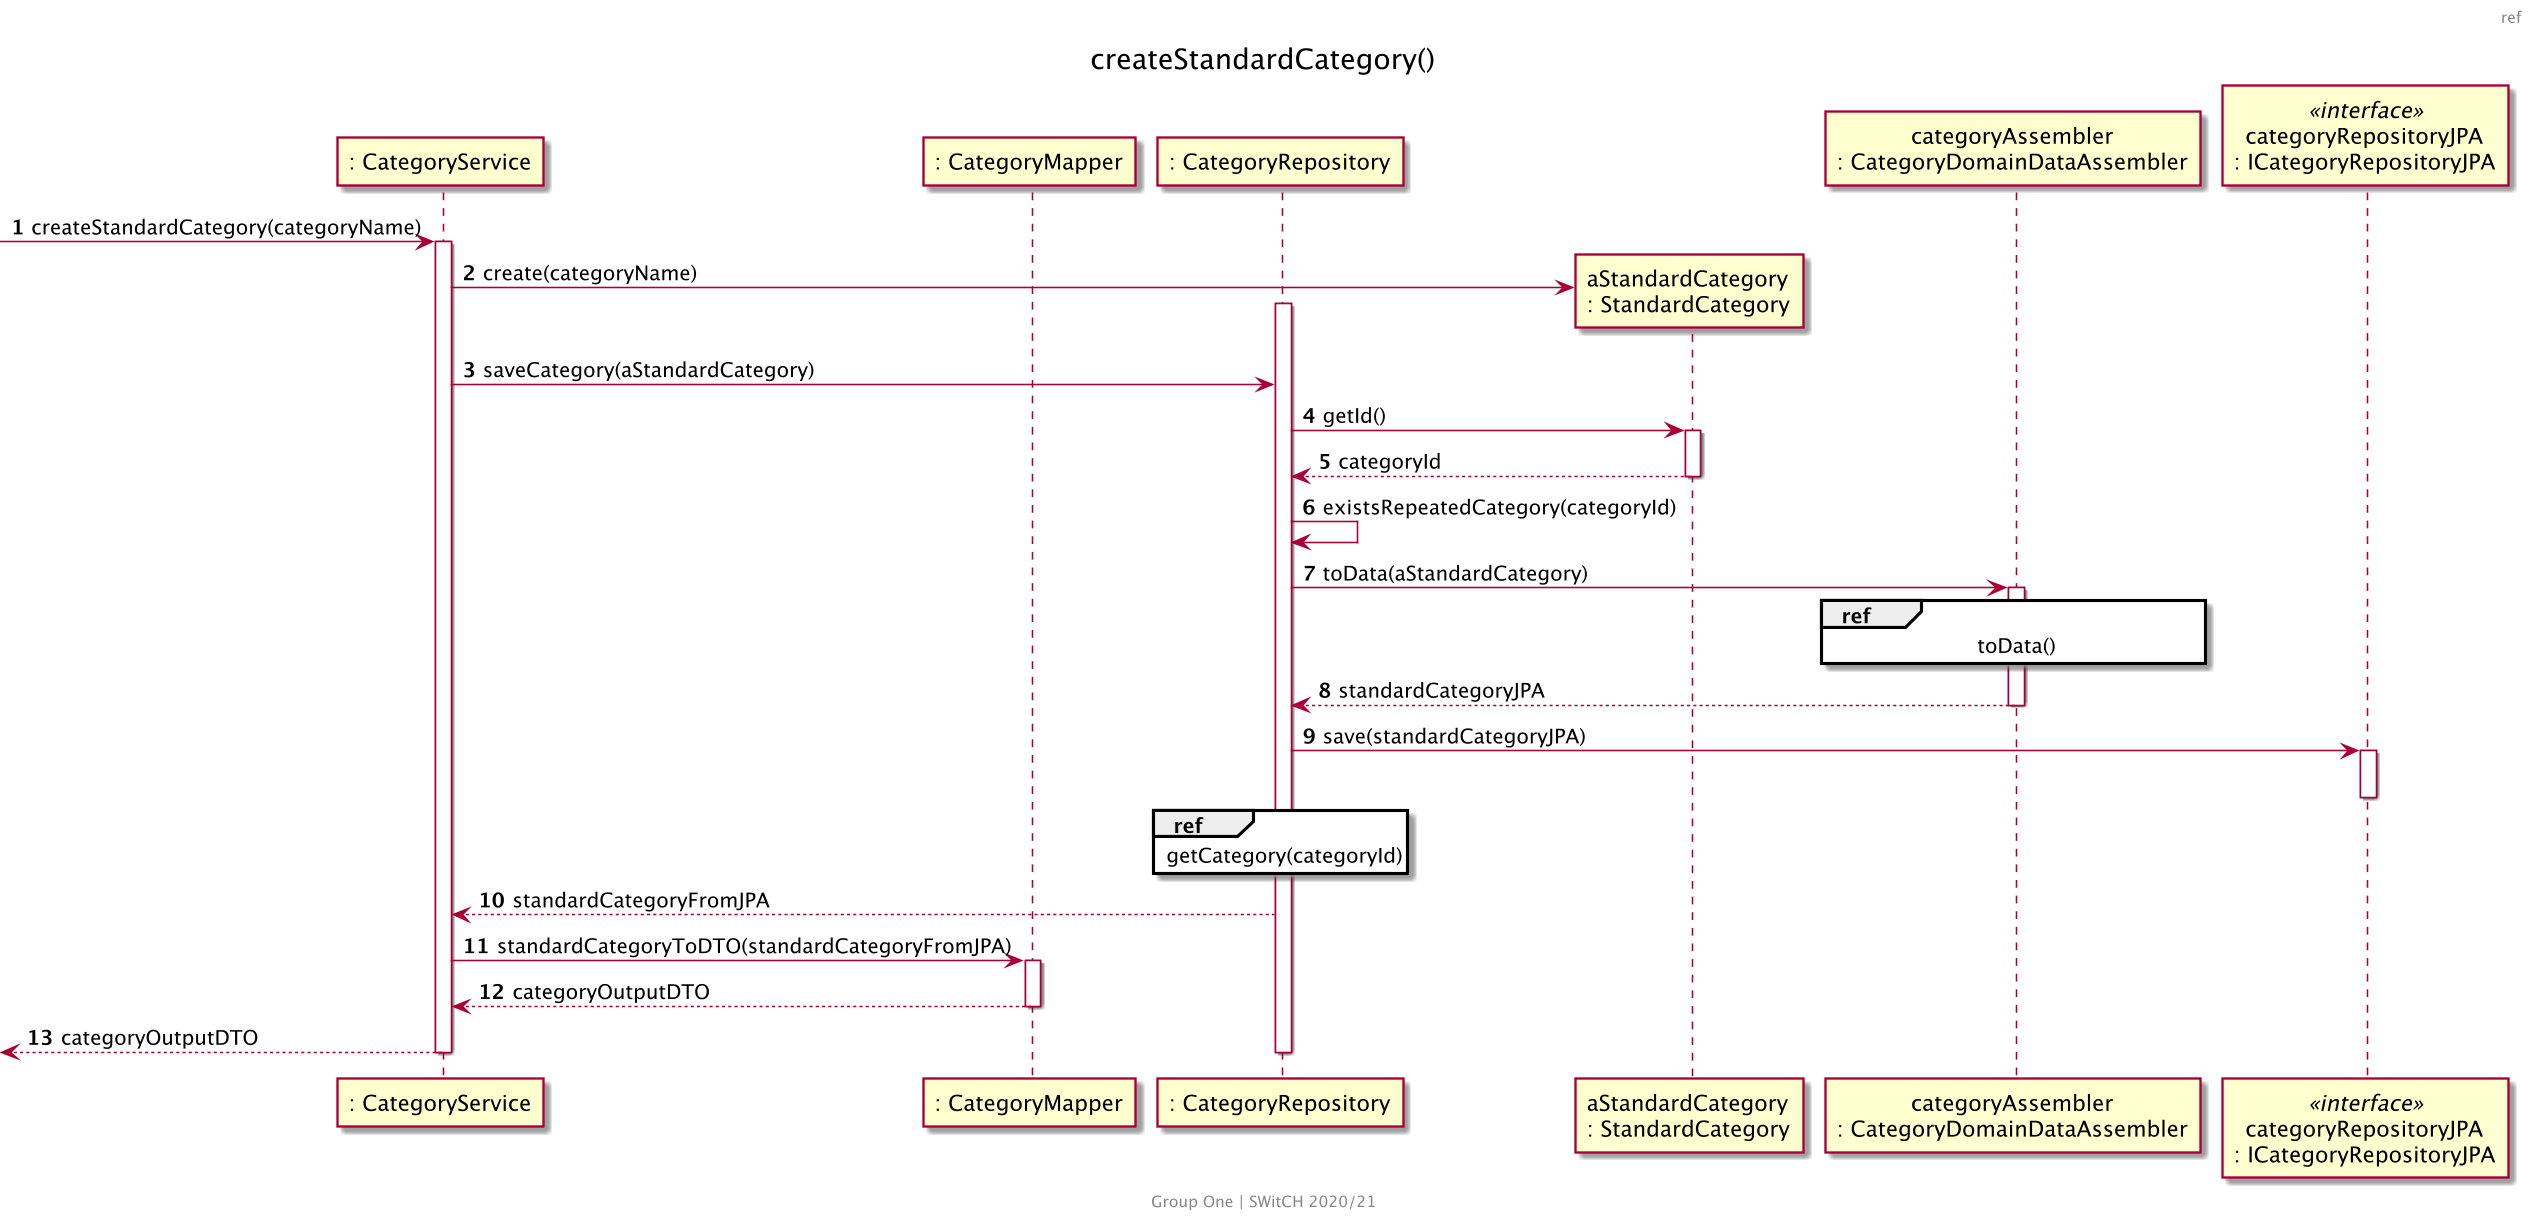

The diagram above was rendered by PlantUML. Its source (embedded in the PNG):
@startuml US001_SD_Ref
skinparam backgroundColor transparent
skinparam Dpi 150
center footer
    Group One | SWitCH 2020/21
end footer
header ref
title createStandardCategory()
autonumber
participant ": CategoryService" as CS
participant ": CategoryMapper" as CM
participant ": CategoryRepository" as CR
participant "aStandardCategory\n: StandardCategory" as newCat
participant "categoryAssembler\n: CategoryDomainDataAssembler" as CDDA
participant "categoryRepositoryJPA\n: ICategoryRepositoryJPA" as CRJPA <<interface>>

[-> CS : createStandardCategory(categoryName)
activate CS

CS -> newCat ** : create(categoryName) 

activate CR
CS -> CR : saveCategory(aStandardCategory) 
CR -> newCat : getId()
activate newCat
newCat --> CR : categoryId
deactivate newCat

CR -> CR : existsRepeatedCategory(categoryId)



CR -> CDDA : toData(aStandardCategory)
activate CDDA

ref over CDDA
toData()
end

CDDA --> CR : standardCategoryJPA
deactivate CDDA

CR -> CRJPA : save(standardCategoryJPA)
activate CRJPA
deactivate CRJPA

ref over CR
getCategory(categoryId)
end

CR --> CS : standardCategoryFromJPA

CS -> CM : standardCategoryToDTO(standardCategoryFromJPA)
activate CM
CM --> CS : categoryOutputDTO
deactivate CM

[<-- CS: categoryOutputDTO
deactivate CR
deactivate CS
@enduml